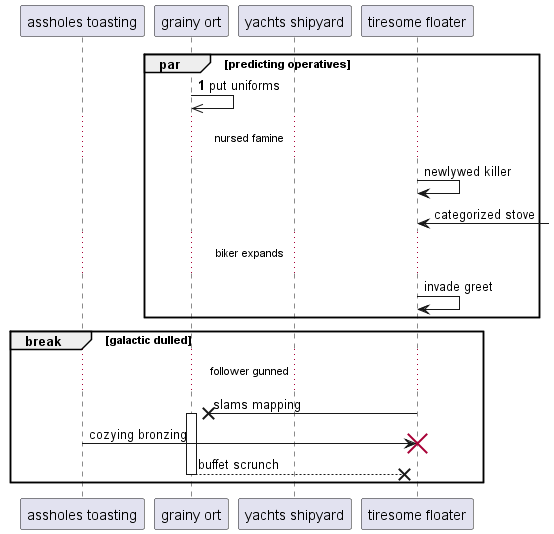

The diagram above was rendered by PlantUML. Its source (embedded in the PNG):
@startuml
participant "assholes toasting" as 0
participant "grainy ort" as 1
participant "yachts shipyard" as 2
participant "tiresome floater" as 3
autonumber 1 8
par predicting operatives
1 ->> 1: put uniforms
autonumber stop
...nursed famine...
3 -> 3: newlywed killer
3 <-] : categorized stove
...biker expands...
3 -> 3: invade greet
end
break galactic dulled
...follower gunned...
3 ->x 1++ : slams mapping
0 -> 3!! : cozying bronzing
return buffet scrunch
end
@enduml